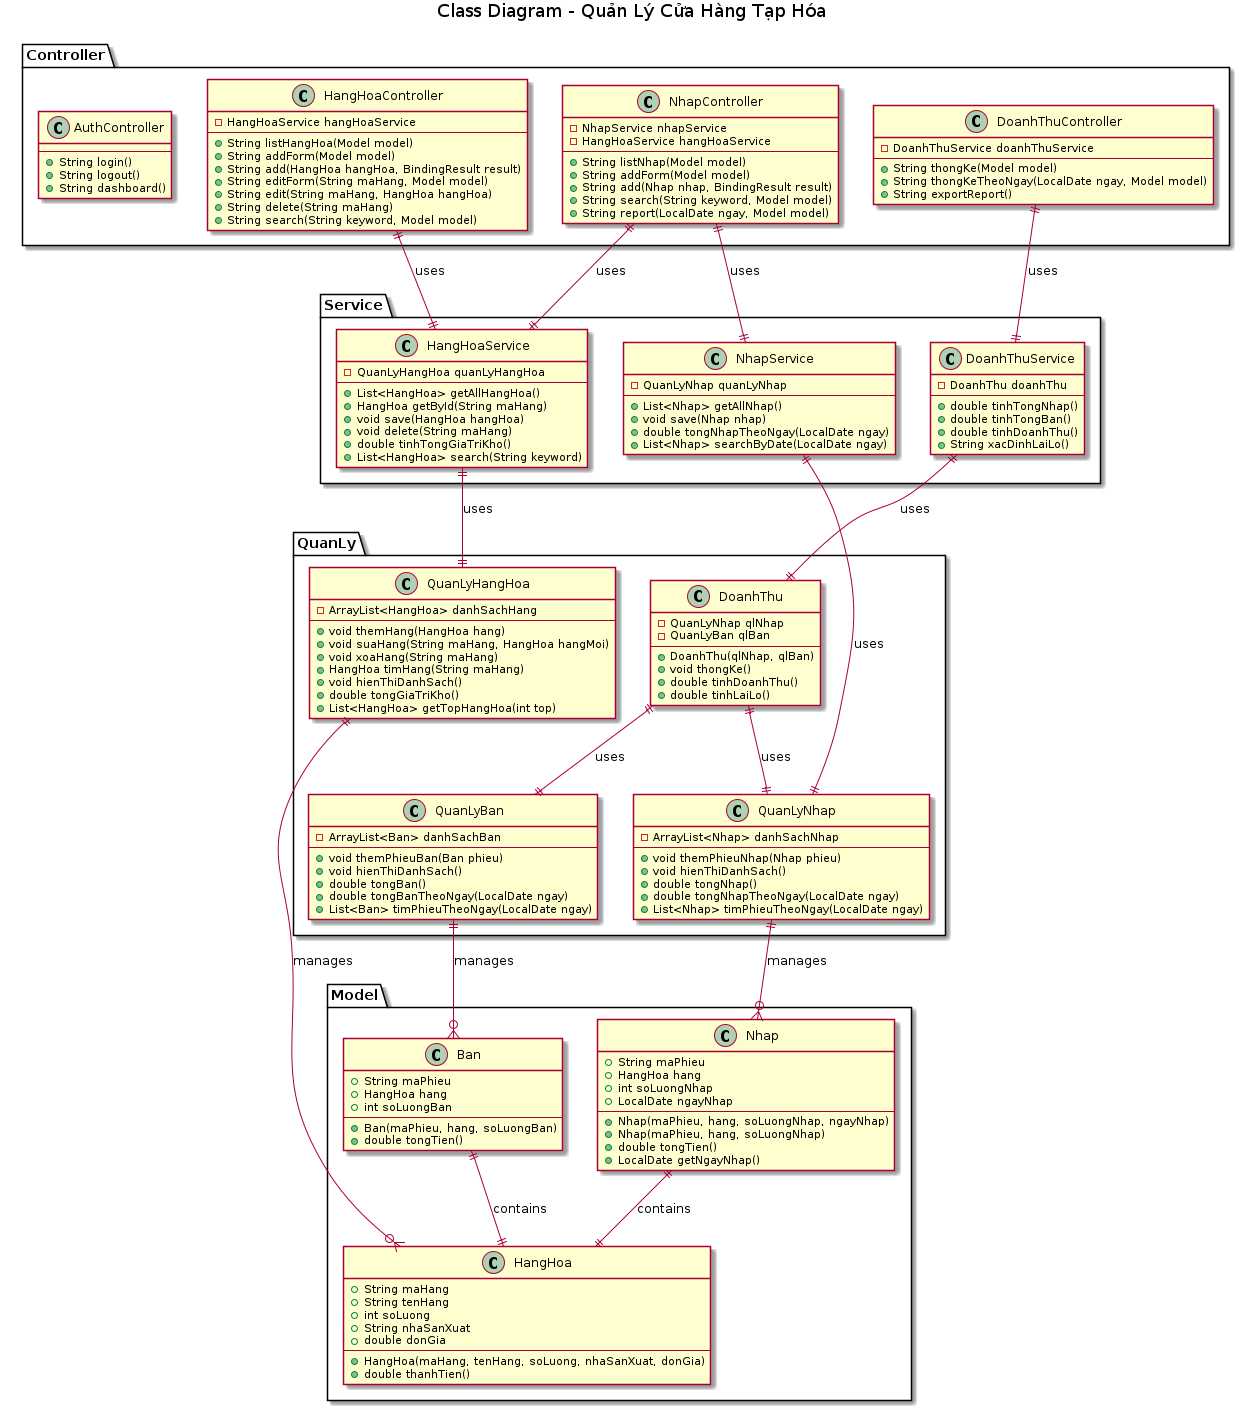

The diagram above was rendered by PlantUML. Its source (embedded in the PNG):
@startuml class-diagram
title Class Diagram - Quản Lý Cửa Hàng Tạp Hóa

package "Model" {
    class HangHoa {
        +String maHang
        +String tenHang
        +int soLuong
        +String nhaSanXuat
        +double donGia
        --
        +HangHoa(maHang, tenHang, soLuong, nhaSanXuat, donGia)
        +double thanhTien()
    }

    class Nhap {
        +String maPhieu
        +HangHoa hang
        +int soLuongNhap
        +LocalDate ngayNhap
        --
        +Nhap(maPhieu, hang, soLuongNhap, ngayNhap)
        +Nhap(maPhieu, hang, soLuongNhap)
        +double tongTien()
        +LocalDate getNgayNhap()
    }

    class Ban {
        +String maPhieu
        +HangHoa hang
        +int soLuongBan
        --
        +Ban(maPhieu, hang, soLuongBan)
        +double tongTien()
    }
}

package "QuanLy" {
    class QuanLyHangHoa {
        -ArrayList<HangHoa> danhSachHang
        --
        +void themHang(HangHoa hang)
        +void suaHang(String maHang, HangHoa hangMoi)
        +void xoaHang(String maHang)
        +HangHoa timHang(String maHang)
        +void hienThiDanhSach()
        +double tongGiaTriKho()
        +List<HangHoa> getTopHangHoa(int top)
    }

    class QuanLyNhap {
        -ArrayList<Nhap> danhSachNhap
        --
        +void themPhieuNhap(Nhap phieu)
        +void hienThiDanhSach()
        +double tongNhap()
        +double tongNhapTheoNgay(LocalDate ngay)
        +List<Nhap> timPhieuTheoNgay(LocalDate ngay)
    }

    class QuanLyBan {
        -ArrayList<Ban> danhSachBan
        --
        +void themPhieuBan(Ban phieu)
        +void hienThiDanhSach()
        +double tongBan()
        +double tongBanTheoNgay(LocalDate ngay)
        +List<Ban> timPhieuTheoNgay(LocalDate ngay)
    }

    class DoanhThu {
        -QuanLyNhap qlNhap
        -QuanLyBan qlBan
        --
        +DoanhThu(qlNhap, qlBan)
        +void thongKe()
        +double tinhDoanhThu()
        +double tinhLaiLo()
    }
}

package "Controller" {
    class HangHoaController {
        -HangHoaService hangHoaService
        --
        +String listHangHoa(Model model)
        +String addForm(Model model)
        +String add(HangHoa hangHoa, BindingResult result)
        +String editForm(String maHang, Model model)
        +String edit(String maHang, HangHoa hangHoa)
        +String delete(String maHang)
        +String search(String keyword, Model model)
    }

    class NhapController {
        -NhapService nhapService
        -HangHoaService hangHoaService
        --
        +String listNhap(Model model)
        +String addForm(Model model)
        +String add(Nhap nhap, BindingResult result)
        +String search(String keyword, Model model)
        +String report(LocalDate ngay, Model model)
    }

    class DoanhThuController {
        -DoanhThuService doanhThuService
        --
        +String thongKe(Model model)
        +String thongKeTheoNgay(LocalDate ngay, Model model)
        +String exportReport()
    }

    class AuthController {
        --
        +String login()
        +String logout()
        +String dashboard()
    }
}

package "Service" {
    class HangHoaService {
        -QuanLyHangHoa quanLyHangHoa
        --
        +List<HangHoa> getAllHangHoa()
        +HangHoa getById(String maHang)
        +void save(HangHoa hangHoa)
        +void delete(String maHang)
        +double tinhTongGiaTriKho()
        +List<HangHoa> search(String keyword)
    }

    class NhapService {
        -QuanLyNhap quanLyNhap
        --
        +List<Nhap> getAllNhap()
        +void save(Nhap nhap)
        +double tongNhapTheoNgay(LocalDate ngay)
        +List<Nhap> searchByDate(LocalDate ngay)
    }

    class DoanhThuService {
        -DoanhThu doanhThu
        --
        +double tinhTongNhap()
        +double tinhTongBan()
        +double tinhDoanhThu()
        +String xacDinhLaiLo()
    }
}

Nhap ||--|| HangHoa : contains
Ban ||--|| HangHoa : contains

QuanLyHangHoa ||--o{ HangHoa : manages
QuanLyNhap ||--o{ Nhap : manages
QuanLyBan ||--o{ Ban : manages

DoanhThu ||--|| QuanLyNhap : uses
DoanhThu ||--|| QuanLyBan : uses

HangHoaController ||--|| HangHoaService : uses
NhapController ||--|| NhapService : uses
NhapController ||--|| HangHoaService : uses
DoanhThuController ||--|| DoanhThuService : uses

HangHoaService ||--|| QuanLyHangHoa : uses
NhapService ||--|| QuanLyNhap : uses
DoanhThuService ||--|| DoanhThu : uses

@enduml